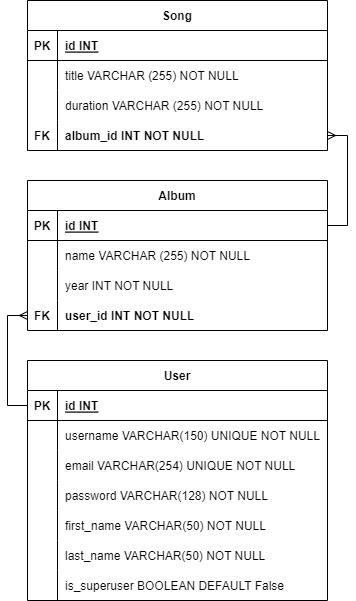

The diagram above was exported from draw.io. Its source (the exported page's mxGraphModel, read from the mxfile embedded in the PNG):
<mxGraphModel dx="880" dy="484" grid="1" gridSize="10" guides="1" tooltips="1" connect="1" arrows="1" fold="1" page="1" pageScale="1" pageWidth="827" pageHeight="1169" math="0" shadow="0">
  <root>
    <mxCell id="0" />
    <mxCell id="1" parent="0" />
    <mxCell id="m_oH3GVhR7yqp5fViGmA-1" value="Song" style="shape=table;startSize=30;container=1;collapsible=1;childLayout=tableLayout;fixedRows=1;rowLines=0;fontStyle=1;align=center;resizeLast=1;" parent="1" vertex="1">
      <mxGeometry x="310" y="30" width="300" height="150" as="geometry" />
    </mxCell>
    <mxCell id="m_oH3GVhR7yqp5fViGmA-2" value="" style="shape=tableRow;horizontal=0;startSize=0;swimlaneHead=0;swimlaneBody=0;fillColor=none;collapsible=0;dropTarget=0;points=[[0,0.5],[1,0.5]];portConstraint=eastwest;top=0;left=0;right=0;bottom=1;" parent="m_oH3GVhR7yqp5fViGmA-1" vertex="1">
      <mxGeometry y="30" width="300" height="30" as="geometry" />
    </mxCell>
    <mxCell id="m_oH3GVhR7yqp5fViGmA-3" value="PK" style="shape=partialRectangle;connectable=0;fillColor=none;top=0;left=0;bottom=0;right=0;fontStyle=1;overflow=hidden;" parent="m_oH3GVhR7yqp5fViGmA-2" vertex="1">
      <mxGeometry width="30" height="30" as="geometry">
        <mxRectangle width="30" height="30" as="alternateBounds" />
      </mxGeometry>
    </mxCell>
    <mxCell id="m_oH3GVhR7yqp5fViGmA-4" value="id INT" style="shape=partialRectangle;connectable=0;fillColor=none;top=0;left=0;bottom=0;right=0;align=left;spacingLeft=6;fontStyle=5;overflow=hidden;" parent="m_oH3GVhR7yqp5fViGmA-2" vertex="1">
      <mxGeometry x="30" width="270" height="30" as="geometry">
        <mxRectangle width="270" height="30" as="alternateBounds" />
      </mxGeometry>
    </mxCell>
    <mxCell id="m_oH3GVhR7yqp5fViGmA-5" value="" style="shape=tableRow;horizontal=0;startSize=0;swimlaneHead=0;swimlaneBody=0;fillColor=none;collapsible=0;dropTarget=0;points=[[0,0.5],[1,0.5]];portConstraint=eastwest;top=0;left=0;right=0;bottom=0;" parent="m_oH3GVhR7yqp5fViGmA-1" vertex="1">
      <mxGeometry y="60" width="300" height="30" as="geometry" />
    </mxCell>
    <mxCell id="m_oH3GVhR7yqp5fViGmA-6" value="" style="shape=partialRectangle;connectable=0;fillColor=none;top=0;left=0;bottom=0;right=0;editable=1;overflow=hidden;" parent="m_oH3GVhR7yqp5fViGmA-5" vertex="1">
      <mxGeometry width="30" height="30" as="geometry">
        <mxRectangle width="30" height="30" as="alternateBounds" />
      </mxGeometry>
    </mxCell>
    <mxCell id="m_oH3GVhR7yqp5fViGmA-7" value="title VARCHAR (255) NOT NULL" style="shape=partialRectangle;connectable=0;fillColor=none;top=0;left=0;bottom=0;right=0;align=left;spacingLeft=6;overflow=hidden;" parent="m_oH3GVhR7yqp5fViGmA-5" vertex="1">
      <mxGeometry x="30" width="270" height="30" as="geometry">
        <mxRectangle width="270" height="30" as="alternateBounds" />
      </mxGeometry>
    </mxCell>
    <mxCell id="m_oH3GVhR7yqp5fViGmA-8" value="" style="shape=tableRow;horizontal=0;startSize=0;swimlaneHead=0;swimlaneBody=0;fillColor=none;collapsible=0;dropTarget=0;points=[[0,0.5],[1,0.5]];portConstraint=eastwest;top=0;left=0;right=0;bottom=0;" parent="m_oH3GVhR7yqp5fViGmA-1" vertex="1">
      <mxGeometry y="90" width="300" height="30" as="geometry" />
    </mxCell>
    <mxCell id="m_oH3GVhR7yqp5fViGmA-9" value="" style="shape=partialRectangle;connectable=0;fillColor=none;top=0;left=0;bottom=0;right=0;editable=1;overflow=hidden;" parent="m_oH3GVhR7yqp5fViGmA-8" vertex="1">
      <mxGeometry width="30" height="30" as="geometry">
        <mxRectangle width="30" height="30" as="alternateBounds" />
      </mxGeometry>
    </mxCell>
    <mxCell id="m_oH3GVhR7yqp5fViGmA-10" value="duration VARCHAR (255) NOT NULL" style="shape=partialRectangle;connectable=0;fillColor=none;top=0;left=0;bottom=0;right=0;align=left;spacingLeft=6;overflow=hidden;" parent="m_oH3GVhR7yqp5fViGmA-8" vertex="1">
      <mxGeometry x="30" width="270" height="30" as="geometry">
        <mxRectangle width="270" height="30" as="alternateBounds" />
      </mxGeometry>
    </mxCell>
    <mxCell id="m_oH3GVhR7yqp5fViGmA-11" value="" style="shape=tableRow;horizontal=0;startSize=0;swimlaneHead=0;swimlaneBody=0;fillColor=none;collapsible=0;dropTarget=0;points=[[0,0.5],[1,0.5]];portConstraint=eastwest;top=0;left=0;right=0;bottom=0;" parent="m_oH3GVhR7yqp5fViGmA-1" vertex="1">
      <mxGeometry y="120" width="300" height="30" as="geometry" />
    </mxCell>
    <mxCell id="m_oH3GVhR7yqp5fViGmA-12" value="FK" style="shape=partialRectangle;connectable=0;fillColor=none;top=0;left=0;bottom=0;right=0;editable=1;overflow=hidden;fontStyle=1" parent="m_oH3GVhR7yqp5fViGmA-11" vertex="1">
      <mxGeometry width="30" height="30" as="geometry">
        <mxRectangle width="30" height="30" as="alternateBounds" />
      </mxGeometry>
    </mxCell>
    <mxCell id="m_oH3GVhR7yqp5fViGmA-13" value="album_id INT NOT NULL" style="shape=partialRectangle;connectable=0;fillColor=none;top=0;left=0;bottom=0;right=0;align=left;spacingLeft=6;overflow=hidden;fontStyle=1" parent="m_oH3GVhR7yqp5fViGmA-11" vertex="1">
      <mxGeometry x="30" width="270" height="30" as="geometry">
        <mxRectangle width="270" height="30" as="alternateBounds" />
      </mxGeometry>
    </mxCell>
    <mxCell id="m_oH3GVhR7yqp5fViGmA-14" value="Album" style="shape=table;startSize=30;container=1;collapsible=1;childLayout=tableLayout;fixedRows=1;rowLines=0;fontStyle=1;align=center;resizeLast=1;" parent="1" vertex="1">
      <mxGeometry x="310" y="210" width="300" height="150" as="geometry" />
    </mxCell>
    <mxCell id="m_oH3GVhR7yqp5fViGmA-15" value="" style="shape=tableRow;horizontal=0;startSize=0;swimlaneHead=0;swimlaneBody=0;fillColor=none;collapsible=0;dropTarget=0;points=[[0,0.5],[1,0.5]];portConstraint=eastwest;top=0;left=0;right=0;bottom=1;" parent="m_oH3GVhR7yqp5fViGmA-14" vertex="1">
      <mxGeometry y="30" width="300" height="30" as="geometry" />
    </mxCell>
    <mxCell id="m_oH3GVhR7yqp5fViGmA-16" value="PK" style="shape=partialRectangle;connectable=0;fillColor=none;top=0;left=0;bottom=0;right=0;fontStyle=1;overflow=hidden;" parent="m_oH3GVhR7yqp5fViGmA-15" vertex="1">
      <mxGeometry width="30" height="30" as="geometry">
        <mxRectangle width="30" height="30" as="alternateBounds" />
      </mxGeometry>
    </mxCell>
    <mxCell id="m_oH3GVhR7yqp5fViGmA-17" value="id INT" style="shape=partialRectangle;connectable=0;fillColor=none;top=0;left=0;bottom=0;right=0;align=left;spacingLeft=6;fontStyle=5;overflow=hidden;" parent="m_oH3GVhR7yqp5fViGmA-15" vertex="1">
      <mxGeometry x="30" width="270" height="30" as="geometry">
        <mxRectangle width="270" height="30" as="alternateBounds" />
      </mxGeometry>
    </mxCell>
    <mxCell id="m_oH3GVhR7yqp5fViGmA-18" value="" style="shape=tableRow;horizontal=0;startSize=0;swimlaneHead=0;swimlaneBody=0;fillColor=none;collapsible=0;dropTarget=0;points=[[0,0.5],[1,0.5]];portConstraint=eastwest;top=0;left=0;right=0;bottom=0;" parent="m_oH3GVhR7yqp5fViGmA-14" vertex="1">
      <mxGeometry y="60" width="300" height="30" as="geometry" />
    </mxCell>
    <mxCell id="m_oH3GVhR7yqp5fViGmA-19" value="" style="shape=partialRectangle;connectable=0;fillColor=none;top=0;left=0;bottom=0;right=0;editable=1;overflow=hidden;" parent="m_oH3GVhR7yqp5fViGmA-18" vertex="1">
      <mxGeometry width="30" height="30" as="geometry">
        <mxRectangle width="30" height="30" as="alternateBounds" />
      </mxGeometry>
    </mxCell>
    <mxCell id="m_oH3GVhR7yqp5fViGmA-20" value="name VARCHAR (255) NOT NULL" style="shape=partialRectangle;connectable=0;fillColor=none;top=0;left=0;bottom=0;right=0;align=left;spacingLeft=6;overflow=hidden;" parent="m_oH3GVhR7yqp5fViGmA-18" vertex="1">
      <mxGeometry x="30" width="270" height="30" as="geometry">
        <mxRectangle width="270" height="30" as="alternateBounds" />
      </mxGeometry>
    </mxCell>
    <mxCell id="m_oH3GVhR7yqp5fViGmA-21" value="" style="shape=tableRow;horizontal=0;startSize=0;swimlaneHead=0;swimlaneBody=0;fillColor=none;collapsible=0;dropTarget=0;points=[[0,0.5],[1,0.5]];portConstraint=eastwest;top=0;left=0;right=0;bottom=0;" parent="m_oH3GVhR7yqp5fViGmA-14" vertex="1">
      <mxGeometry y="90" width="300" height="30" as="geometry" />
    </mxCell>
    <mxCell id="m_oH3GVhR7yqp5fViGmA-22" value="" style="shape=partialRectangle;connectable=0;fillColor=none;top=0;left=0;bottom=0;right=0;editable=1;overflow=hidden;" parent="m_oH3GVhR7yqp5fViGmA-21" vertex="1">
      <mxGeometry width="30" height="30" as="geometry">
        <mxRectangle width="30" height="30" as="alternateBounds" />
      </mxGeometry>
    </mxCell>
    <mxCell id="m_oH3GVhR7yqp5fViGmA-23" value="year INT NOT NULL" style="shape=partialRectangle;connectable=0;fillColor=none;top=0;left=0;bottom=0;right=0;align=left;spacingLeft=6;overflow=hidden;" parent="m_oH3GVhR7yqp5fViGmA-21" vertex="1">
      <mxGeometry x="30" width="270" height="30" as="geometry">
        <mxRectangle width="270" height="30" as="alternateBounds" />
      </mxGeometry>
    </mxCell>
    <mxCell id="m_oH3GVhR7yqp5fViGmA-24" value="" style="shape=tableRow;horizontal=0;startSize=0;swimlaneHead=0;swimlaneBody=0;fillColor=none;collapsible=0;dropTarget=0;points=[[0,0.5],[1,0.5]];portConstraint=eastwest;top=0;left=0;right=0;bottom=0;" parent="m_oH3GVhR7yqp5fViGmA-14" vertex="1">
      <mxGeometry y="120" width="300" height="30" as="geometry" />
    </mxCell>
    <mxCell id="m_oH3GVhR7yqp5fViGmA-25" value="FK" style="shape=partialRectangle;connectable=0;fillColor=none;top=0;left=0;bottom=0;right=0;editable=1;overflow=hidden;fontStyle=1" parent="m_oH3GVhR7yqp5fViGmA-24" vertex="1">
      <mxGeometry width="30" height="30" as="geometry">
        <mxRectangle width="30" height="30" as="alternateBounds" />
      </mxGeometry>
    </mxCell>
    <mxCell id="m_oH3GVhR7yqp5fViGmA-26" value="user_id INT NOT NULL" style="shape=partialRectangle;connectable=0;fillColor=none;top=0;left=0;bottom=0;right=0;align=left;spacingLeft=6;overflow=hidden;fontStyle=1" parent="m_oH3GVhR7yqp5fViGmA-24" vertex="1">
      <mxGeometry x="30" width="270" height="30" as="geometry">
        <mxRectangle width="270" height="30" as="alternateBounds" />
      </mxGeometry>
    </mxCell>
    <mxCell id="m_oH3GVhR7yqp5fViGmA-40" value="User" style="shape=table;startSize=30;container=1;collapsible=1;childLayout=tableLayout;fixedRows=1;rowLines=0;fontStyle=1;align=center;resizeLast=1;" parent="1" vertex="1">
      <mxGeometry x="310" y="390" width="300" height="240" as="geometry" />
    </mxCell>
    <mxCell id="m_oH3GVhR7yqp5fViGmA-41" value="" style="shape=tableRow;horizontal=0;startSize=0;swimlaneHead=0;swimlaneBody=0;fillColor=none;collapsible=0;dropTarget=0;points=[[0,0.5],[1,0.5]];portConstraint=eastwest;top=0;left=0;right=0;bottom=1;" parent="m_oH3GVhR7yqp5fViGmA-40" vertex="1">
      <mxGeometry y="30" width="300" height="30" as="geometry" />
    </mxCell>
    <mxCell id="m_oH3GVhR7yqp5fViGmA-42" value="PK" style="shape=partialRectangle;connectable=0;fillColor=none;top=0;left=0;bottom=0;right=0;fontStyle=1;overflow=hidden;" parent="m_oH3GVhR7yqp5fViGmA-41" vertex="1">
      <mxGeometry width="30" height="30" as="geometry">
        <mxRectangle width="30" height="30" as="alternateBounds" />
      </mxGeometry>
    </mxCell>
    <mxCell id="m_oH3GVhR7yqp5fViGmA-43" value="id INT" style="shape=partialRectangle;connectable=0;fillColor=none;top=0;left=0;bottom=0;right=0;align=left;spacingLeft=6;fontStyle=5;overflow=hidden;" parent="m_oH3GVhR7yqp5fViGmA-41" vertex="1">
      <mxGeometry x="30" width="270" height="30" as="geometry">
        <mxRectangle width="270" height="30" as="alternateBounds" />
      </mxGeometry>
    </mxCell>
    <mxCell id="m_oH3GVhR7yqp5fViGmA-55" style="shape=tableRow;horizontal=0;startSize=0;swimlaneHead=0;swimlaneBody=0;fillColor=none;collapsible=0;dropTarget=0;points=[[0,0.5],[1,0.5]];portConstraint=eastwest;top=0;left=0;right=0;bottom=0;" parent="m_oH3GVhR7yqp5fViGmA-40" vertex="1">
      <mxGeometry y="60" width="300" height="30" as="geometry" />
    </mxCell>
    <mxCell id="m_oH3GVhR7yqp5fViGmA-56" style="shape=partialRectangle;connectable=0;fillColor=none;top=0;left=0;bottom=0;right=0;editable=1;overflow=hidden;" parent="m_oH3GVhR7yqp5fViGmA-55" vertex="1">
      <mxGeometry width="30" height="30" as="geometry">
        <mxRectangle width="30" height="30" as="alternateBounds" />
      </mxGeometry>
    </mxCell>
    <mxCell id="m_oH3GVhR7yqp5fViGmA-57" value="username VARCHAR(150) UNIQUE NOT NULL" style="shape=partialRectangle;connectable=0;fillColor=none;top=0;left=0;bottom=0;right=0;align=left;spacingLeft=6;overflow=hidden;" parent="m_oH3GVhR7yqp5fViGmA-55" vertex="1">
      <mxGeometry x="30" width="270" height="30" as="geometry">
        <mxRectangle width="270" height="30" as="alternateBounds" />
      </mxGeometry>
    </mxCell>
    <mxCell id="m_oH3GVhR7yqp5fViGmA-64" style="shape=tableRow;horizontal=0;startSize=0;swimlaneHead=0;swimlaneBody=0;fillColor=none;collapsible=0;dropTarget=0;points=[[0,0.5],[1,0.5]];portConstraint=eastwest;top=0;left=0;right=0;bottom=0;" parent="m_oH3GVhR7yqp5fViGmA-40" vertex="1">
      <mxGeometry y="90" width="300" height="30" as="geometry" />
    </mxCell>
    <mxCell id="m_oH3GVhR7yqp5fViGmA-65" style="shape=partialRectangle;connectable=0;fillColor=none;top=0;left=0;bottom=0;right=0;editable=1;overflow=hidden;" parent="m_oH3GVhR7yqp5fViGmA-64" vertex="1">
      <mxGeometry width="30" height="30" as="geometry">
        <mxRectangle width="30" height="30" as="alternateBounds" />
      </mxGeometry>
    </mxCell>
    <mxCell id="m_oH3GVhR7yqp5fViGmA-66" value="email VARCHAR(254) UNIQUE NOT NULL" style="shape=partialRectangle;connectable=0;fillColor=none;top=0;left=0;bottom=0;right=0;align=left;spacingLeft=6;overflow=hidden;" parent="m_oH3GVhR7yqp5fViGmA-64" vertex="1">
      <mxGeometry x="30" width="270" height="30" as="geometry">
        <mxRectangle width="270" height="30" as="alternateBounds" />
      </mxGeometry>
    </mxCell>
    <mxCell id="m_oH3GVhR7yqp5fViGmA-61" style="shape=tableRow;horizontal=0;startSize=0;swimlaneHead=0;swimlaneBody=0;fillColor=none;collapsible=0;dropTarget=0;points=[[0,0.5],[1,0.5]];portConstraint=eastwest;top=0;left=0;right=0;bottom=0;" parent="m_oH3GVhR7yqp5fViGmA-40" vertex="1">
      <mxGeometry y="120" width="300" height="30" as="geometry" />
    </mxCell>
    <mxCell id="m_oH3GVhR7yqp5fViGmA-62" style="shape=partialRectangle;connectable=0;fillColor=none;top=0;left=0;bottom=0;right=0;editable=1;overflow=hidden;" parent="m_oH3GVhR7yqp5fViGmA-61" vertex="1">
      <mxGeometry width="30" height="30" as="geometry">
        <mxRectangle width="30" height="30" as="alternateBounds" />
      </mxGeometry>
    </mxCell>
    <mxCell id="m_oH3GVhR7yqp5fViGmA-63" value="password VARCHAR(128) NOT NULL" style="shape=partialRectangle;connectable=0;fillColor=none;top=0;left=0;bottom=0;right=0;align=left;spacingLeft=6;overflow=hidden;" parent="m_oH3GVhR7yqp5fViGmA-61" vertex="1">
      <mxGeometry x="30" width="270" height="30" as="geometry">
        <mxRectangle width="270" height="30" as="alternateBounds" />
      </mxGeometry>
    </mxCell>
    <mxCell id="m_oH3GVhR7yqp5fViGmA-44" value="" style="shape=tableRow;horizontal=0;startSize=0;swimlaneHead=0;swimlaneBody=0;fillColor=none;collapsible=0;dropTarget=0;points=[[0,0.5],[1,0.5]];portConstraint=eastwest;top=0;left=0;right=0;bottom=0;" parent="m_oH3GVhR7yqp5fViGmA-40" vertex="1">
      <mxGeometry y="150" width="300" height="30" as="geometry" />
    </mxCell>
    <mxCell id="m_oH3GVhR7yqp5fViGmA-45" value="" style="shape=partialRectangle;connectable=0;fillColor=none;top=0;left=0;bottom=0;right=0;editable=1;overflow=hidden;" parent="m_oH3GVhR7yqp5fViGmA-44" vertex="1">
      <mxGeometry width="30" height="30" as="geometry">
        <mxRectangle width="30" height="30" as="alternateBounds" />
      </mxGeometry>
    </mxCell>
    <mxCell id="m_oH3GVhR7yqp5fViGmA-46" value="first_name VARCHAR(50) NOT NULL" style="shape=partialRectangle;connectable=0;fillColor=none;top=0;left=0;bottom=0;right=0;align=left;spacingLeft=6;overflow=hidden;" parent="m_oH3GVhR7yqp5fViGmA-44" vertex="1">
      <mxGeometry x="30" width="270" height="30" as="geometry">
        <mxRectangle width="270" height="30" as="alternateBounds" />
      </mxGeometry>
    </mxCell>
    <mxCell id="m_oH3GVhR7yqp5fViGmA-47" value="" style="shape=tableRow;horizontal=0;startSize=0;swimlaneHead=0;swimlaneBody=0;fillColor=none;collapsible=0;dropTarget=0;points=[[0,0.5],[1,0.5]];portConstraint=eastwest;top=0;left=0;right=0;bottom=0;" parent="m_oH3GVhR7yqp5fViGmA-40" vertex="1">
      <mxGeometry y="180" width="300" height="30" as="geometry" />
    </mxCell>
    <mxCell id="m_oH3GVhR7yqp5fViGmA-48" value="" style="shape=partialRectangle;connectable=0;fillColor=none;top=0;left=0;bottom=0;right=0;editable=1;overflow=hidden;" parent="m_oH3GVhR7yqp5fViGmA-47" vertex="1">
      <mxGeometry width="30" height="30" as="geometry">
        <mxRectangle width="30" height="30" as="alternateBounds" />
      </mxGeometry>
    </mxCell>
    <mxCell id="m_oH3GVhR7yqp5fViGmA-49" value="last_name VARCHAR(50) NOT NULL" style="shape=partialRectangle;connectable=0;fillColor=none;top=0;left=0;bottom=0;right=0;align=left;spacingLeft=6;overflow=hidden;" parent="m_oH3GVhR7yqp5fViGmA-47" vertex="1">
      <mxGeometry x="30" width="270" height="30" as="geometry">
        <mxRectangle width="270" height="30" as="alternateBounds" />
      </mxGeometry>
    </mxCell>
    <mxCell id="m_oH3GVhR7yqp5fViGmA-58" style="shape=tableRow;horizontal=0;startSize=0;swimlaneHead=0;swimlaneBody=0;fillColor=none;collapsible=0;dropTarget=0;points=[[0,0.5],[1,0.5]];portConstraint=eastwest;top=0;left=0;right=0;bottom=0;" parent="m_oH3GVhR7yqp5fViGmA-40" vertex="1">
      <mxGeometry y="210" width="300" height="30" as="geometry" />
    </mxCell>
    <mxCell id="m_oH3GVhR7yqp5fViGmA-59" style="shape=partialRectangle;connectable=0;fillColor=none;top=0;left=0;bottom=0;right=0;editable=1;overflow=hidden;" parent="m_oH3GVhR7yqp5fViGmA-58" vertex="1">
      <mxGeometry width="30" height="30" as="geometry">
        <mxRectangle width="30" height="30" as="alternateBounds" />
      </mxGeometry>
    </mxCell>
    <mxCell id="m_oH3GVhR7yqp5fViGmA-60" value="is_superuser BOOLEAN DEFAULT False" style="shape=partialRectangle;connectable=0;fillColor=none;top=0;left=0;bottom=0;right=0;align=left;spacingLeft=6;overflow=hidden;" parent="m_oH3GVhR7yqp5fViGmA-58" vertex="1">
      <mxGeometry x="30" width="270" height="30" as="geometry">
        <mxRectangle width="270" height="30" as="alternateBounds" />
      </mxGeometry>
    </mxCell>
    <mxCell id="m_oH3GVhR7yqp5fViGmA-53" value="" style="edgeStyle=orthogonalEdgeStyle;fontSize=12;html=1;endArrow=ERmany;rounded=0;exitX=0;exitY=0.5;exitDx=0;exitDy=0;entryX=0;entryY=0.5;entryDx=0;entryDy=0;" parent="1" source="m_oH3GVhR7yqp5fViGmA-41" target="m_oH3GVhR7yqp5fViGmA-24" edge="1">
      <mxGeometry width="100" height="100" relative="1" as="geometry">
        <mxPoint x="360" y="400" as="sourcePoint" />
        <mxPoint x="460" y="300" as="targetPoint" />
        <Array as="points">
          <mxPoint x="290" y="435" />
          <mxPoint x="290" y="345" />
        </Array>
      </mxGeometry>
    </mxCell>
    <mxCell id="m_oH3GVhR7yqp5fViGmA-54" value="" style="edgeStyle=orthogonalEdgeStyle;fontSize=12;html=1;endArrow=ERmany;rounded=0;exitX=1;exitY=0.5;exitDx=0;exitDy=0;" parent="1" source="m_oH3GVhR7yqp5fViGmA-15" target="m_oH3GVhR7yqp5fViGmA-11" edge="1">
      <mxGeometry width="100" height="100" relative="1" as="geometry">
        <mxPoint x="360" y="400" as="sourcePoint" />
        <mxPoint x="460" y="300" as="targetPoint" />
        <Array as="points">
          <mxPoint x="630" y="255" />
          <mxPoint x="630" y="165" />
        </Array>
      </mxGeometry>
    </mxCell>
  </root>
</mxGraphModel>